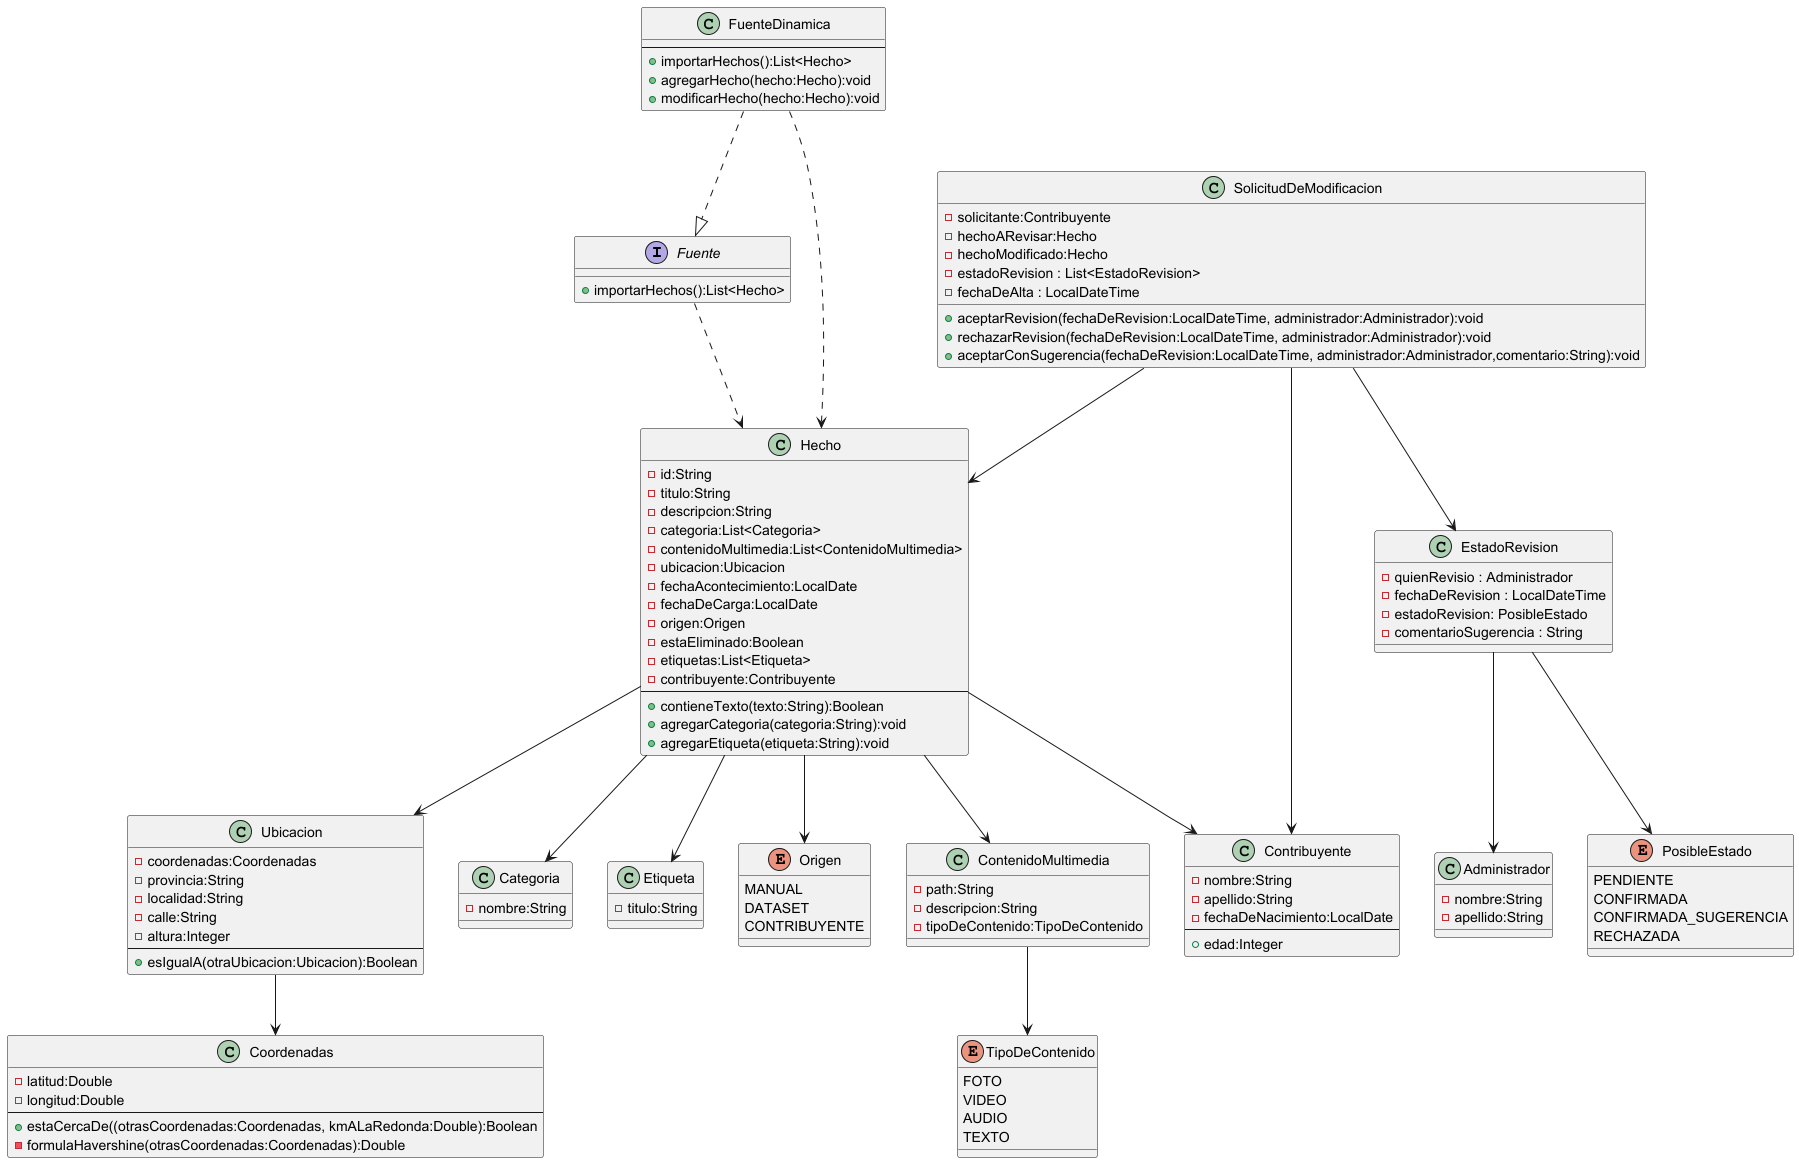

The diagram above was rendered by PlantUML. Its source (embedded in the PNG):
@startuml

interface Fuente {
    + importarHechos():List<Hecho>
}

class FuenteDinamica {
    --
    + importarHechos():List<Hecho>
    + agregarHecho(hecho:Hecho):void
    + modificarHecho(hecho:Hecho):void
}

' CLASES, INTERFACES Y ENUMS '

class Hecho {
    - id:String
    - titulo:String
    - descripcion:String
    - categoria:List<Categoria>
    - contenidoMultimedia:List<ContenidoMultimedia>
    - ubicacion:Ubicacion
    - fechaAcontecimiento:LocalDate
    - fechaDeCarga:LocalDate
    - origen:Origen
    - estaEliminado:Boolean
    - etiquetas:List<Etiqueta>
    - contribuyente:Contribuyente
    --
    + contieneTexto(texto:String):Boolean
    + agregarCategoria(categoria:String):void
    + agregarEtiqueta(etiqueta:String):void
}

class Ubicacion {
    - coordenadas:Coordenadas
    - provincia:String
    - localidad:String
    - calle:String
    - altura:Integer
    --
    + esIgualA(otraUbicacion:Ubicacion):Boolean
}

class Coordenadas {
    - latitud:Double
    - longitud:Double
    --
    + estaCercaDe((otrasCoordenadas:Coordenadas, kmALaRedonda:Double):Boolean
    - formulaHavershine(otrasCoordenadas:Coordenadas):Double
}

class Categoria {
    - nombre:String
}

class Etiqueta {
    - titulo:String
}

enum Origen {
    MANUAL
    DATASET
    CONTRIBUYENTE
}

class ContenidoMultimedia {
    - path:String
    - descripcion:String
    - tipoDeContenido:TipoDeContenido
}

enum TipoDeContenido {
    FOTO
    VIDEO
    AUDIO
    TEXTO
}

class Contribuyente {
    - nombre:String
    - apellido:String
    - fechaDeNacimiento:LocalDate
    --
    + edad:Integer
}

class Administrador {
    - nombre:String
    - apellido:String
}

class SolicitudDeModificacion {
    - solicitante:Contribuyente
    - hechoARevisar:Hecho
    - hechoModificado:Hecho
    - estadoRevision : List<EstadoRevision>
    - fechaDeAlta : LocalDateTime
    + aceptarRevision(fechaDeRevision:LocalDateTime, administrador:Administrador):void
    + rechazarRevision(fechaDeRevision:LocalDateTime, administrador:Administrador):void
    + aceptarConSugerencia(fechaDeRevision:LocalDateTime, administrador:Administrador,comentario:String):void
}

class EstadoRevision {
    - quienRevisio : Administrador
    - fechaDeRevision : LocalDateTime
    - estadoRevision: PosibleEstado
    - comentarioSugerencia : String
}

enum PosibleEstado {
    PENDIENTE
    CONFIRMADA
    CONFIRMADA_SUGERENCIA
    RECHAZADA
}


' RELACIONES '

Fuente ..> Hecho

FuenteDinamica ..> Hecho

Hecho --> Origen
Hecho --> Ubicacion
Ubicacion --> Coordenadas
Hecho --> Contribuyente
Hecho --> ContenidoMultimedia
Hecho --> Categoria
Hecho --> Etiqueta
ContenidoMultimedia --> TipoDeContenido

FuenteDinamica ..|> Fuente

SolicitudDeModificacion --> EstadoRevision
SolicitudDeModificacion --> Contribuyente
SolicitudDeModificacion --> Hecho
EstadoRevision-->Administrador
EstadoRevision--> PosibleEstado




@enduml